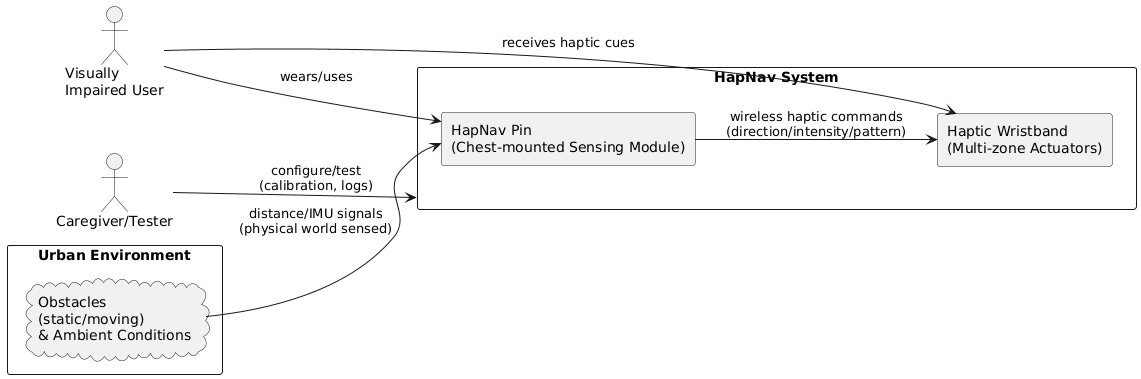

The diagram above was rendered by PlantUML. Its source (embedded in the PNG):
@startuml
left to right direction

actor "Visually\nImpaired User" as User
actor "Caregiver/Tester" as Tester

rectangle "Urban Environment" as Env {
  cloud "Obstacles\n(static/moving)\n& Ambient Conditions" as Obst
}

rectangle "HapNav System" as System {
  rectangle "HapNav Pin\n(Chest-mounted Sensing Module)" as Pin
  rectangle "Haptic Wristband\n(Multi-zone Actuators)" as Band
}

User --> Pin : wears/uses
User --> Band : receives haptic cues
Obst --> Pin : distance/IMU signals\n(physical world sensed)
Pin --> Band : wireless haptic commands\n(direction/intensity/pattern)
Tester --> System : configure/test\n(calibration, logs)
@enduml